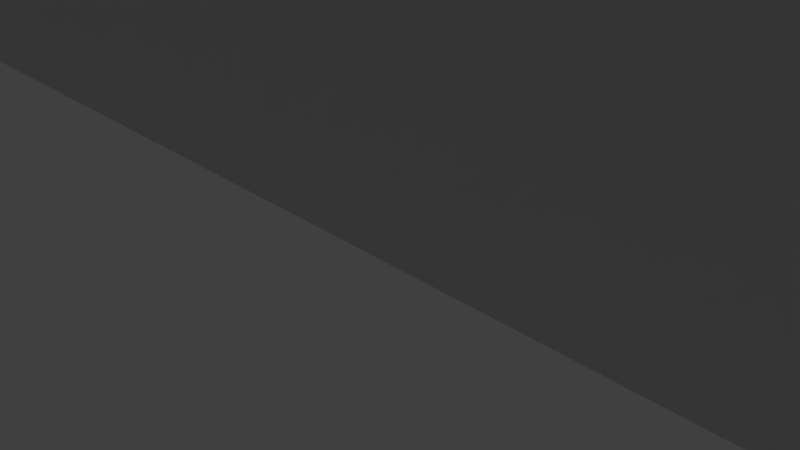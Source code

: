 # Source: testScene.blend  (saved by Blender 2.78.0; exported with 4.5.12 LTS)
import bpy
from mathutils import Matrix  # noqa: F401  (used for matrix-valued properties, if any)

bpy.ops.wm.read_factory_settings(use_empty=True)
scene = bpy.context.scene
scene.name = 'Scene'

# ---- collections
col_collection_1 = bpy.data.collections.new('Collection 1'); scene.collection.children.link(col_collection_1)

# ---- materials (node trees are filled in below, after node groups)
mat_material = bpy.data.materials.new('Material')
mat_material.alpha_threshold = 0.0
mat_material.use_transparent_shadow = False
mat_material.roughness = 0.5
mat_material.line_color = (0.0, 0.0, 0.0, 1.0)

# ---- material node trees

# ---- world
world_world = bpy.data.worlds.new('World'); scene.world = world_world
world_world.color = (0.05088, 0.05088, 0.05088)
world_world.use_sun_shadow = False
world_world.sun_shadow_jitter_overblur = 0.0
world_world.cycles.sampling_method = 'MANUAL'

# ---- cameras
cam_camera = bpy.data.cameras.new('Camera')
cam_camera.clip_end = 100.0
cam_camera.lens = 35.0
cam_camera.sensor_width = 32.0
cam_camera.sensor_height = 18.0
cam_camera.ortho_scale = 7.314
cam_camera.dof.focus_distance = 0.0
cam_camera.dof.aperture_fstop = 128.0

# ---- lights
light_lamp = bpy.data.lights.new('Lamp', 'POINT')
light_lamp.transmission_factor = 0.0
light_lamp.cutoff_distance = 30.0
light_lamp.energy = 100.0
light_lamp.shadow_buffer_clip_start = 1.001
light_lamp.shadow_soft_size = 0.1
light_lamp.shadow_maximum_resolution = 0.006
light_lamp.use_absolute_resolution = True

# ---- meshes
me_cube_001 = bpy.data.meshes.new('Cube.001')
me_cube_001.from_pydata([(2.667, 4.768e-07, 0.8064), (2.667, -2.667, 0.8064), (2.667, -5.333, 0.8064), (-5.333, 1.431e-06, 0.8064), (-5.333, -5.333, 0.8064), (-2.667, 2.667, 0.9526), (-5.333, 5.333, 0.9526), (-5.333, 2.667, 0.9526), (-2.667, 5.333, 0.9526), (-3.391, 1.942, 1.093), (-3.391, 0.7246, 1.093), (-4.609, 1.942, 1.093), (-4.609, 0.7246, 1.093), (8.0, 4.539, 8.398), (8.0, -4.539, 8.398), (2.542, 4.539, 8.398), (2.542, -4.539, 8.398), (-2.686, 8.0, 8.646), (-2.686, 1.59, 8.646), (-8.0, 1.59, 8.646)], [(1, 2), (3, 4), (3, 0), (4, 2), (15, 16), (13, 15), (16, 14), (18, 19), (17, 18)], [(8, 6, 7, 5), (9, 11, 12, 10)])
me_cube_001.materials.append(mat_material)
me_cube_001.use_remesh_preserve_volume = False
me_cube_001.use_remesh_preserve_attributes = False
me_cube_001.use_mirror_vertex_groups = False
me_cube_001.update()
me_cube = bpy.data.meshes.new('Cube')
me_cube.from_pydata([(8.0, 8.0, 0.0), (8.0, -8.0, 0.0), (-8.0, -8.0, 0.0), (-8.0, 8.0, 0.0), (8.0, 8.0, 16.0), (8.0, -8.0, 16.0), (-8.0, -8.0, 16.0), (-8.0, 8.0, 16.0), (8.0, 2.667, 0.0), (8.0, -2.384e-07, 0.0), (5.333, -8.0, 0.0), (2.667, -8.0, 0.0), (5.333, -2.384e-07, 0.0), (5.333, -2.667, 0.0), (2.667, -2.667, 0.0), (2.667, -5.333, 0.0), (-2.962, 2.962, 0.0), (-2.667, 5.333, 0.0), (-2.667, 2.667, 0.0), (-2.667, 1.431e-06, 0.0), (-2.962, 5.038, 0.0), (-5.333, 5.333, 0.0), (-5.333, 2.667, 0.0), (-5.333, 1.431e-06, 0.0), (-5.333, -5.333, 0.0), (2.667, 4.768e-07, 0.8064), (2.667, -2.667, 0.8064), (2.667, -5.333, 0.8064), (-5.333, 1.431e-06, 0.8064), (-5.333, -5.333, 0.8064), (-5.038, 5.038, 0.0), (-5.038, 2.962, 0.0), (-2.962, 4.468, 0.0), (-2.667, 4.468, 0.0), (-2.667, 3.532, 0.0), (-2.962, 3.532, 0.0), (-2.667, 2.667, 0.9526), (-5.333, 5.333, 0.9526), (-5.333, 2.667, 0.9526), (-2.667, 5.333, 0.9526), (-5.038, 2.962, 0.4572), (-5.038, 5.038, 0.4572), (-2.962, 5.038, 0.4572), (-2.962, 4.468, 0.4572), (-2.667, 4.468, 0.4572), (-2.962, 3.532, 0.4572), (-2.667, 3.532, 0.4572), (-2.962, 2.962, 0.4572), (-3.391, 1.942, 0.0), (-3.391, 0.7246, 0.0), (-4.609, 1.942, 0.0), (-4.609, 0.7246, 0.0), (-3.391, 1.942, 1.093), (-3.391, 0.7246, 1.093), (-4.609, 1.942, 1.093), (-4.609, 0.7246, 1.093), (8.0, -4.539, 7.212), (8.0, 4.539, 7.212), (8.0, 4.539, 8.398), (8.0, -4.539, 8.398), (8.0, 1.513, 7.212), (8.0, -6.854e-07, 7.212), (2.542, -4.539, 7.212), (2.542, 4.539, 7.212), (2.542, 4.539, 8.398), (2.542, -4.539, 8.398), (-2.686, 8.0, 7.199), (-2.686, 8.0, 8.646), (-8.0, 8.0, 7.199), (-8.0, 8.0, 8.646), (-2.686, 1.59, 7.199), (-2.686, 1.59, 8.646), (-8.0, 1.59, 7.199), (-8.0, 1.59, 8.646)], [], [(4, 5, 6, 7), (1, 10, 11, 2, 6, 5), (2, 3, 68, 72, 73, 69, 7, 6), (23, 19, 49, 51, 50, 48, 18, 22), (13, 14, 15, 11, 10), (12, 19, 23, 28, 25), (24, 15, 27, 29), (15, 14, 26, 27), (28, 29, 27, 26, 25), (23, 24, 29, 28), (13, 12, 25, 26), (13, 26, 14), (21, 22, 38, 37), (39, 37, 38, 36), (22, 18, 36, 38), (33, 17, 39, 36, 18, 34, 46, 44), (17, 21, 37, 39), (35, 16, 47, 45), (16, 31, 40, 47), (32, 33, 44, 43), (20, 32, 43, 42), (31, 30, 41, 40), (30, 20, 42, 41), (34, 35, 45, 46), (47, 40, 41, 42, 43, 44, 46, 45), (48, 50, 54, 52), (61, 56, 62, 63, 57, 60), (52, 54, 55, 53), (49, 48, 52, 53), (51, 49, 53, 55), (50, 51, 55, 54), (59, 58, 64, 65), (13, 10, 1, 9, 8, 0, 3, 2, 11, 15, 24, 23, 22, 21, 17, 33, 32, 20, 30, 31, 16, 35, 34, 18, 48, 49, 19, 12), (0, 8, 60, 57, 58, 59, 56, 61, 9, 1, 5, 4), (8, 9, 61, 60), (63, 62, 65, 64), (58, 57, 63, 64), (56, 59, 65, 62), (71, 73, 72, 70), (4, 7, 69, 67, 66, 68, 3, 0), (66, 67, 71, 70), (68, 66, 70, 72), (67, 69, 73, 71)])
me_cube.materials.append(mat_material)
me_cube.use_remesh_preserve_volume = False
me_cube.use_remesh_preserve_attributes = False
me_cube.use_mirror_vertex_groups = False
me_cube.update()

# ---- objects
ob_ledges = bpy.data.objects.new('Ledges', me_cube_001)
ob_walls = bpy.data.objects.new('Walls', me_cube)
ob_lamp = bpy.data.objects.new('Lamp', light_lamp)
ob_camera = bpy.data.objects.new('Camera', cam_camera)

# ---- transforms, parenting, visibility, modifiers, constraints
ob_ledges.location = (0.0, 0.0, 0.0)
ob_ledges.delta_scale = (8.0, 8.0, 8.0)
ob_ledges.lock_rotations_4d = False
ob_ledges.empty_display_type = 'ARROWS'
ob_ledges.lineart.crease_threshold = 0.0
_m = ob_ledges.modifiers.new('Skin', 'SKIN')
_m.use_y_symmetry = True
_m.use_z_symmetry = True
ob_walls.location = (0.0, 0.0, 0.0)
ob_walls.delta_scale = (8.0, 8.0, 8.0)
ob_walls.lock_rotations_4d = False
ob_walls.empty_display_type = 'ARROWS'
ob_walls.lineart.crease_threshold = 0.0
ob_lamp.location = (0.0, 0.0, 0.0)
ob_lamp.delta_location = (4.076, 1.005, 5.904)
ob_lamp.delta_rotation_euler = (0.6503, 0.05522, 1.866)
ob_lamp.lock_rotations_4d = False
ob_lamp.empty_display_type = 'ARROWS'
ob_lamp.color = (0.0, 0.0, 0.0, 0.0)
ob_lamp.lineart.crease_threshold = 0.0
ob_camera.location = (0.0, 0.0, 0.0)
ob_camera.delta_location = (7.481, -6.508, 5.344)
ob_camera.delta_rotation_euler = (1.109, -0.0, 0.8149)
ob_camera.lock_rotations_4d = False
ob_camera.empty_display_type = 'ARROWS'
ob_camera.color = (0.0, 0.0, 0.0, 0.0)
ob_camera.display_type = 'WIRE'
ob_camera.lineart.crease_threshold = 0.0

# ---- collection membership
col_collection_1.objects.link(ob_ledges)
col_collection_1.objects.link(ob_walls)
col_collection_1.objects.link(ob_lamp)
col_collection_1.objects.link(ob_camera)

# ---- scene / render settings (as saved in the file)
scene.camera = ob_camera
scene.frame_start = 1; scene.frame_end = 250; scene.frame_set(1)
scene.render.engine = 'BLENDER_EEVEE_NEXT'
scene.render.resolution_percentage = 50
scene.render.dither_intensity = 0.0
scene.cycles.use_denoising = False
scene.cycles.samples = 128
scene.cycles.sampling_pattern = 'TABULATED_SOBOL'
scene.cycles.light_sampling_threshold = 0.0
scene.cycles.use_adaptive_sampling = False
scene.cycles.use_light_tree = False
scene.cycles.blur_glossy = 0.0
scene.cycles.sample_clamp_indirect = 0.0
scene.view_settings.view_transform = 'Standard'
bpy.context.view_layer.update()

